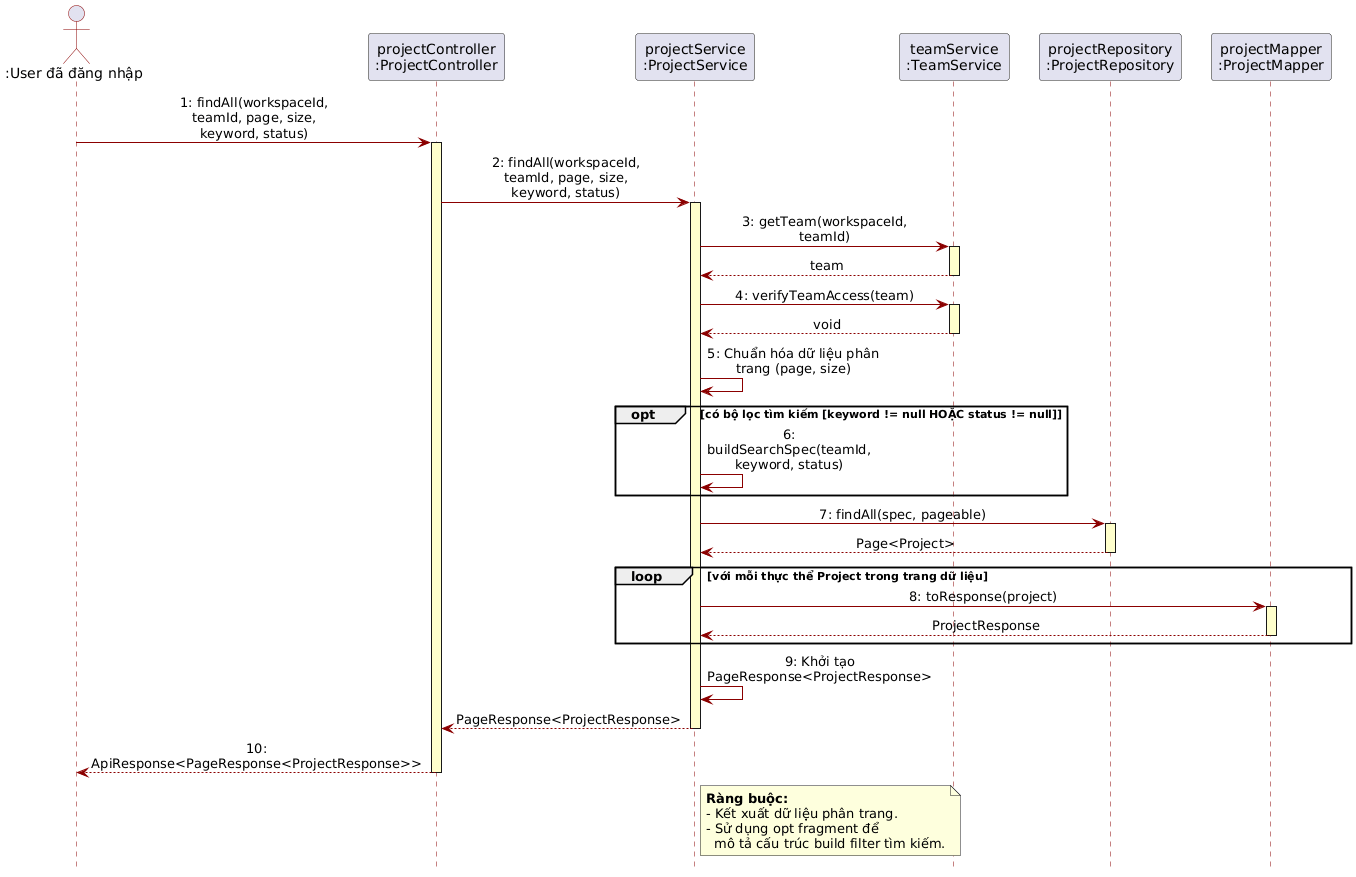

The diagram above was rendered by PlantUML. Its source (embedded in the PNG):
@startuml
hide footbox
skinparam maxMessageSize 180
skinparam sequence {
    ParticipantPadding 10
    MessageAlign center
    ArrowColor #8B0000
    ActorBorderColor #8B0000
    LifeLineBorderColor #8B0000
    LifeLineBackgroundColor #FFFFCC
}

actor ":User đã đăng nhập" as Actor
participant "projectController\n:ProjectController" as Ctrl
participant "projectService\n:ProjectService" as Svc
participant "teamService\n:TeamService" as TeamSvc
participant "projectRepository\n:ProjectRepository" as ProjRepo
participant "projectMapper\n:ProjectMapper" as Mapper

Actor -> Ctrl : 1: findAll(workspaceId, teamId, page, size, keyword, status)
activate Ctrl

Ctrl -> Svc : 2: findAll(workspaceId, teamId, page, size, keyword, status)
activate Svc

Svc -> TeamSvc : 3: getTeam(workspaceId, teamId)
activate TeamSvc
TeamSvc --> Svc : team
deactivate TeamSvc

Svc -> TeamSvc : 4: verifyTeamAccess(team)
activate TeamSvc
TeamSvc --> Svc : void
deactivate TeamSvc

Svc -> Svc : 5: Chuẩn hóa dữ liệu phân trang (page, size)

opt có bộ lọc tìm kiếm [keyword != null HOẶC status != null]
    Svc -> Svc : 6: buildSearchSpec(teamId, keyword, status)
end

Svc -> ProjRepo : 7: findAll(spec, pageable)
activate ProjRepo
ProjRepo --> Svc : Page<Project>
deactivate ProjRepo

loop với mỗi thực thể Project trong trang dữ liệu
    Svc -> Mapper : 8: toResponse(project)
    activate Mapper
    Mapper --> Svc : ProjectResponse
    deactivate Mapper
end

Svc -> Svc : 9: Khởi tạo PageResponse<ProjectResponse>

Svc --> Ctrl : PageResponse<ProjectResponse>
deactivate Svc

Ctrl --> Actor : 10: ApiResponse<PageResponse<ProjectResponse>>
deactivate Ctrl

note right of Svc
  **Ràng buộc:**
  - Kết xuất dữ liệu phân trang.
  - Sử dụng opt fragment để 
    mô tả cấu trúc build filter tìm kiếm.
end note
@enduml